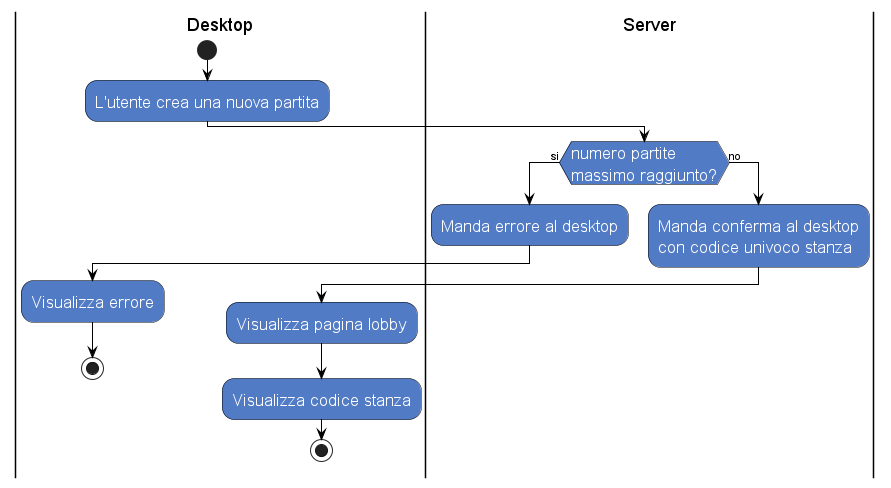

The diagram above was rendered by PlantUML. Its source (embedded in the PNG):
@startuml name
skinparam activity {
    FontColor          white
    AttributeFontColor white
    FontSize           17
    AttributeFontSize  15
    AttributeFontname  Droid Sans Mono
    BackgroundColor    #527BC6
    BorderColor        black
    ArrowColor         black
}
|Desktop|
start
:L'utente crea una nuova partita;
|Server|
if (numero partite \nmassimo raggiunto?) is (si) then
:Manda errore al desktop;
|Desktop|
:Visualizza errore;
stop
else (no)
|Server|
:Manda conferma al desktop 
con codice univoco stanza;
|Desktop|
:Visualizza pagina lobby;
:Visualizza codice stanza;
stop
@enduml